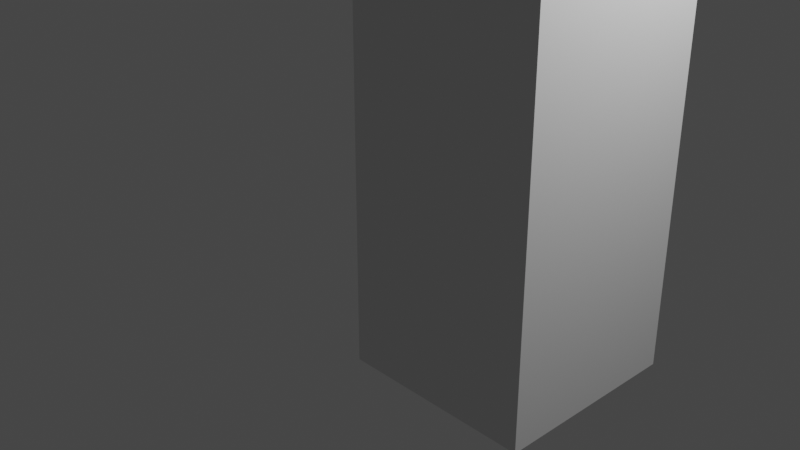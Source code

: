 # Source: Quater_panel.blend  (saved by Blender 3.2.14; exported with 4.5.12 LTS)
import bpy
from mathutils import Matrix  # noqa: F401  (used for matrix-valued properties, if any)

bpy.ops.wm.read_factory_settings(use_empty=True)
scene = bpy.context.scene
scene.name = 'Scene'

# ---- collections
col_collection = bpy.data.collections.new('Collection'); scene.collection.children.link(col_collection)

# ---- world
world_world = bpy.data.worlds.new('World'); scene.world = world_world
world_world.use_nodes = True; world_world.node_tree.nodes.clear()
_N = world_world.node_tree.nodes; _L = world_world.node_tree.links
n0 = _N.new('ShaderNodeOutputWorld'); n0.name = 'World Output'; n0.location = (300, 300)
n1 = _N.new('ShaderNodeBackground'); n1.name = 'Background'; n1.location = (10, 300)
n1.inputs[0].default_value = (0.05088, 0.05088, 0.05088, 1.0)
_L.new(n1.outputs[0], n0.inputs[0])
n0.is_active_output = True
world_world.color = (0.05088, 0.05088, 0.05088)
world_world.use_sun_shadow = False
world_world.sun_shadow_jitter_overblur = 0.0

# ---- cameras
cam_camera = bpy.data.cameras.new('Camera')
cam_camera.clip_end = 100.0
cam_camera.ortho_scale = 7.314

# ---- lights
light_light = bpy.data.lights.new('Light', 'POINT')
light_light.transmission_factor = 0.0
light_light.energy = 1000.0
light_light.shadow_soft_size = 0.1
light_light.shadow_maximum_resolution = 0.006
light_light.use_absolute_resolution = True

# ---- meshes
me_cube = bpy.data.meshes.new('Cube')
me_cube.from_pydata([(-1.0, -1.0, -1.0), (-1.0, -1.0, 1.0), (-1.0, 1.0, -1.0), (-1.0, 1.0, 1.0), (1.0, -1.0, -1.0), (1.0, -1.0, 1.0), (1.0, 1.0, -1.0), (1.0, 1.0, 1.0)], [], [(0, 1, 3, 2), (2, 3, 7, 6), (6, 7, 5, 4), (4, 5, 1, 0), (2, 6, 4, 0), (7, 3, 1, 5)])
_uv = me_cube.uv_layers.new(name='UVMap')
_uv.uv.foreach_set('vector', [0.0, 0.0, 0.0, 1.0, 1.0, 1.0, 1.0, 0.0, 0.0, 0.0, 0.0, 1.0, 1.0, 1.0, 1.0, 0.0, 1.0, 0.0, 1.0, 1.0, 0.0, 1.0, 0.0, 0.0, 1.0, 0.0, 1.0, 1.0, 0.0, 1.0, 0.0, 0.0, 0.0, 1.0, 1.0, 1.0, 1.0, 0.0, 0.0, 0.0, 1.0, 1.0, 0.0, 1.0, 0.0, 0.0, 1.0, 0.0])
me_cube.use_remesh_fix_poles = True
me_cube.use_remesh_preserve_attributes = False
me_cube.use_mirror_vertex_groups = False
me_cube.update()
me_cube_001 = bpy.data.meshes.new('Cube.001')
me_cube_001.from_pydata([(-1.0, -1.0, -1.0), (-1.0, -1.0, 1.0), (-1.0, 1.0, -1.0), (-1.0, 1.0, 1.0), (1.0, -1.0, -1.0), (1.0, -1.0, 1.0), (1.0, 1.0, -1.0), (1.0, 1.0, 1.0)], [], [(0, 1, 3, 2), (2, 3, 7, 6), (6, 7, 5, 4), (4, 5, 1, 0), (2, 6, 4, 0), (7, 3, 1, 5)])
_uv = me_cube_001.uv_layers.new(name='UVMap')
_uv.uv.foreach_set('vector', [0.375, 0.0, 0.625, 0.0, 0.625, 0.25, 0.375, 0.25, 0.375, 0.25, 0.625, 0.25, 0.625, 0.5, 0.375, 0.5, 0.375, 0.5, 0.625, 0.5, 0.625, 0.75, 0.375, 0.75, 0.375, 0.75, 0.625, 0.75, 0.625, 1.0, 0.375, 1.0, 0.125, 0.5, 0.375, 0.5, 0.375, 0.75, 0.125, 0.75, 0.625, 0.5, 0.875, 0.5, 0.875, 0.75, 0.625, 0.75])
me_cube_001.use_remesh_fix_poles = True
me_cube_001.use_remesh_preserve_attributes = False
me_cube_001.use_mirror_vertex_groups = False
me_cube_001.update()

# ---- objects
ob_light = bpy.data.objects.new('Light', light_light)
ob_camera = bpy.data.objects.new('Camera', cam_camera)
ob_cube = bpy.data.objects.new('Cube', me_cube)
ob_cube_001 = bpy.data.objects.new('Cube.001', me_cube_001)

# ---- transforms, parenting, visibility, modifiers, constraints
ob_light.location = (4.076, 1.005, 5.904)
ob_light.rotation_euler = (0.6503, 0.05522, 1.866)
ob_light.lock_rotations_4d = False
ob_light.empty_display_type = 'ARROWS'
ob_light.color = (0.0, 0.0, 0.0, 0.0)
ob_light.lineart.crease_threshold = 0.0
ob_camera.location = (7.359, -6.926, 4.958)
ob_camera.rotation_euler = (1.109, 0.0, 0.8149)
ob_camera.lock_rotations_4d = False
ob_camera.empty_display_type = 'ARROWS'
ob_camera.color = (0.0, 0.0, 0.0, 0.0)
ob_camera.display_type = 'WIRE'
ob_camera.lineart.crease_threshold = 0.0
ob_cube.location = (1.0, 0.0, 1.1)
ob_cube.scale = (1.0, 0.0001, 1.0)
ob_cube.lineart.crease_threshold = 0.0
_m = ob_cube.modifiers.new('Boolean', 'BOOLEAN')
_m.object = ob_cube_001
_m.solver = 'FAST'
ob_cube_001.location = (1.5, 0.0, 1.0)
ob_cube_001.scale = (1.0, 1.0, 2.0)
ob_cube_001.lineart.crease_threshold = 0.0

# ---- collection membership
col_collection.objects.link(ob_light)
col_collection.objects.link(ob_camera)
col_collection.objects.link(ob_cube)
col_collection.objects.link(ob_cube_001)

# ---- scene / render settings (as saved in the file)
scene.camera = ob_camera
scene.frame_start = 1; scene.frame_end = 250; scene.frame_set(1)
scene.render.engine = 'BLENDER_EEVEE_NEXT'
scene.cycles.use_denoising = False
scene.cycles.samples = 128
scene.cycles.sampling_pattern = 'TABULATED_SOBOL'
scene.cycles.use_adaptive_sampling = False
scene.cycles.use_light_tree = False
scene.view_settings.view_transform = 'Filmic'
bpy.context.view_layer.update()
